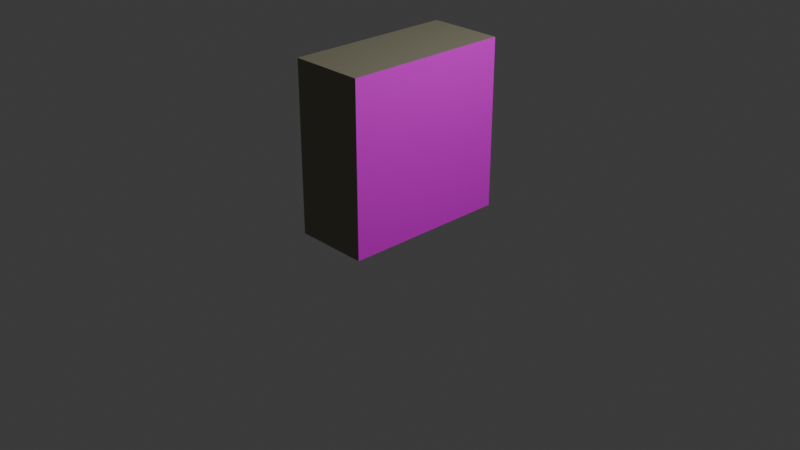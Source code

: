 # Source: Tablets.blend  (saved by Blender 5.1.30; exported with 4.5.12 LTS)
import bpy
from mathutils import Matrix  # noqa: F401  (used for matrix-valued properties, if any)

bpy.ops.wm.read_factory_settings(use_empty=True)
scene = bpy.context.scene
scene.name = 'Scene'

# ---- collections
col_collection = bpy.data.collections.new('Collection'); scene.collection.children.link(col_collection)

# ---- images (referenced by path relative to the original .blend; pixels are not part of the script)
import os
ASSET_DIR = os.environ.get("B2B_ASSET_DIR", "")  # directory of the original .blend (textures are referenced by path, not embedded)
HERE = os.path.dirname(os.path.abspath(__file__))  # packed textures are extracted next to this script under _unpacked/

def load_image(name, relpath, width, height, colorspace="sRGB"):
    """Load a texture the original file referenced (path relative to the .blend, or extracted next to this script)."""
    p = next((c for c in (os.path.join(HERE, relpath), os.path.join(ASSET_DIR, relpath)) if relpath and os.path.exists(c)), "")
    if p:
        img = bpy.data.images.load(p, check_existing=True)
        img.name = name
    else:  # same state as the original file: an image datablock whose file is absent (Cycles renders it pink)
        img = bpy.data.images.new(name, width, height)
        img.source = "FILE"
        img.filepath = "//" + (relpath or name)
    img.colorspace_settings.name = colorspace
    return img
img_anzu3_png = load_image('anzu3.png', 'anzu3.png', 1024, 1024, 'sRGB')

# ---- materials (node trees are filled in below, after node groups)
mat_stone = bpy.data.materials.new('stone')
mat_anzu = bpy.data.materials.new('anzu')

# ---- material node trees
mat_stone.use_nodes = True; mat_stone.node_tree.nodes.clear()
_N = mat_stone.node_tree.nodes; _L = mat_stone.node_tree.links
n0 = _N.new('ShaderNodeBsdfPrincipled'); n0.name = 'Principled BSDF'; n0.location = (-200, 100)
n0.inputs[0].default_value = (0.2382, 0.2288, 0.1607, 1.0)
n1 = _N.new('ShaderNodeOutputMaterial'); n1.name = 'Material Output'; n1.location = (200, 100)
_L.new(n0.outputs[0], n1.inputs[0])
n1.is_active_output = True
mat_anzu.use_nodes = True; mat_anzu.node_tree.nodes.clear()
_N = mat_anzu.node_tree.nodes; _L = mat_anzu.node_tree.links
n0 = _N.new('ShaderNodeBsdfPrincipled'); n0.name = 'Principled BSDF'; n0.location = (-200, 100)
n1 = _N.new('ShaderNodeOutputMaterial'); n1.name = 'Material Output'; n1.location = (200, 100)
n2 = _N.new('ShaderNodeTexImage'); n2.name = 'Image Texture'; n2.location = (-667, 137)
n2.image = img_anzu3_png
_L.new(n0.outputs[0], n1.inputs[0])
_L.new(n2.outputs[0], n0.inputs[0])
n1.is_active_output = True

# ---- world
world_world = bpy.data.worlds.new('World'); scene.world = world_world
world_world.use_nodes = True; world_world.node_tree.nodes.clear()
_N = world_world.node_tree.nodes; _L = world_world.node_tree.links
n0 = _N.new('ShaderNodeOutputWorld'); n0.name = 'World Output'; n0.location = (200, 100)
n1 = _N.new('ShaderNodeBackground'); n1.name = 'Background'; n1.location = (-200, 100)
n1.inputs[0].default_value = (0.05088, 0.05088, 0.05088, 1.0)
_L.new(n1.outputs[0], n0.inputs[0])
n0.is_active_output = True
world_world.color = (0.05088, 0.05088, 0.05088)
world_world.sun_shadow_jitter_overblur = 0.0

# ---- cameras
cam_camera = bpy.data.cameras.new('Camera')
cam_camera.clip_end = 100.0
cam_camera.ortho_scale = 7.314

# ---- lights
light_light = bpy.data.lights.new('Light', 'POINT')
light_light.energy = 1000.0
light_light.shadow_soft_size = 0.1

# ---- meshes
me_cube_001 = bpy.data.meshes.new('Cube.001')
me_cube_001.from_pydata([(-1.0, -1.0, -1.0), (-1.0, -1.0, 1.0), (-1.0, 1.0, -1.0), (-1.0, 1.0, 1.0), (1.0, -1.0, -1.0), (1.0, -1.0, 1.0), (1.0, 1.0, -1.0), (1.0, 1.0, 1.0)], [], [(0, 1, 3, 2), (2, 3, 7, 6), (6, 7, 5, 4), (4, 5, 1, 0), (2, 6, 4, 0), (7, 3, 1, 5)])
me_cube_001.polygons.foreach_set('material_index', [0, 0, 1, 0, 0, 0])
_uv = me_cube_001.uv_layers.new(name='UVMap')
_uv.uv.foreach_set('vector', [0.375, 0.0, 0.625, 0.0, 0.625, 0.25, 0.375, 0.25, 0.375, 0.25, 0.625, 0.25, 0.625, 0.5, 0.375, 0.5, 1.0, 0.0, 1.0, 1.0, 0.0, 1.0, 0.0, 0.0, 0.375, 0.75, 0.625, 0.75, 0.625, 1.0, 0.375, 1.0, 0.125, 0.5, 0.375, 0.5, 0.375, 0.75, 0.125, 0.75, 0.625, 0.5, 0.875, 0.5, 0.875, 0.75, 0.625, 0.75])
me_cube_001.materials.append(mat_stone)
me_cube_001.materials.append(mat_anzu)
me_cube_001.update()

# ---- objects
ob_light = bpy.data.objects.new('Light', light_light)
ob_camera = bpy.data.objects.new('Camera', cam_camera)
ob_cube = bpy.data.objects.new('Cube', me_cube_001)

# ---- transforms, parenting, visibility, modifiers, constraints
ob_light.location = (4.076, 1.005, 5.904)
ob_light.rotation_euler = (0.6503, 0.05522, 1.866)
ob_light.lock_rotations_4d = False
ob_light.empty_display_type = 'ARROWS'
ob_light.color = (0.0, 0.0, 0.0, 0.0)
ob_light.lineart.crease_threshold = 0.0
ob_camera.location = (7.359, -6.926, 4.958)
ob_camera.rotation_euler = (1.109, 0.0, 0.8149)
ob_camera.lock_rotations_4d = False
ob_camera.empty_display_type = 'ARROWS'
ob_camera.color = (0.0, 0.0, 0.0, 0.0)
ob_camera.display_type = 'WIRE'
ob_camera.lineart.crease_threshold = 0.0
ob_cube.location = (0.0, 0.0, 0.9)
ob_cube.scale = (0.4, 0.9, 0.9)

# ---- collection membership
col_collection.objects.link(ob_light)
col_collection.objects.link(ob_camera)
col_collection.objects.link(ob_cube)

# ---- scene / render settings (as saved in the file)
scene.camera = ob_camera
scene.frame_start = 1; scene.frame_end = 250; scene.frame_set(1)
scene.render.engine = 'BLENDER_EEVEE_NEXT'
scene.render.bake_bias = 0.0
scene.render.bake_samples = 0
scene.cycles.sampling_pattern = 'TABULATED_SOBOL'
scene.eevee.use_volume_custom_range = False
bpy.context.view_layer.update()
